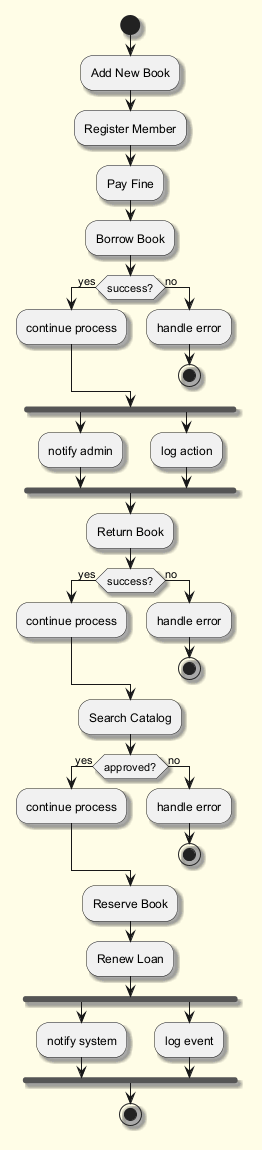

The diagram above was rendered by PlantUML. Its source (embedded in the PNG):
@startuml
skinparam backgroundColor #FFFDE7
skinparam classBackgroundColor #FFF9C4
skinparam classBorderColor #F57F17
skinparam shadowing true
start
:Add New Book;
:Register Member;
:Pay Fine;
:Borrow Book;
if (success?) then (yes)
:continue process;
else (no)
:handle error;
stop
endif
fork
:notify admin;
fork again
:log action;
end fork
:Return Book;
if (success?) then (yes)
:continue process;
else (no)
:handle error;
stop
endif
:Search Catalog;
if (approved?) then (yes)
:continue process;
else (no)
:handle error;
stop
endif
:Reserve Book;
:Renew Loan;
fork
:notify system;
fork again
:log event;
end fork
stop
@enduml